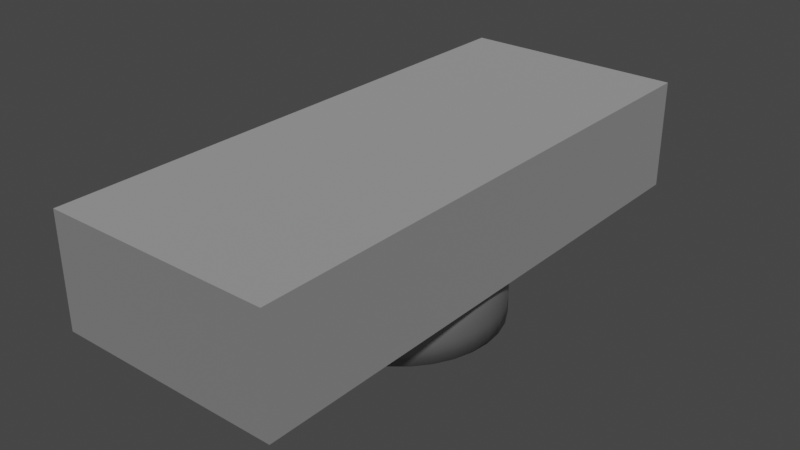# Source: carga-maquina.blend  (saved by Blender 3.3.6; exported with 4.5.12 LTS)
import bpy
from mathutils import Matrix  # noqa: F401  (used for matrix-valued properties, if any)

bpy.ops.wm.read_factory_settings(use_empty=True)
scene = bpy.context.scene
scene.name = 'Scene'

# ---- materials (node trees are filled in below, after node groups)
mat_materialsoporte = bpy.data.materials.new('MaterialSoporte')
mat_materialsoporte.use_transparent_shadow = False
mat_material_base_maquina = bpy.data.materials.new('material-base-maquina')
mat_material_base_maquina.use_transparent_shadow = False
mat_material_base_maquina2 = bpy.data.materials.new('material-base-maquina2')
mat_material_base_maquina2.use_transparent_shadow = False

# ---- material node trees
mat_materialsoporte.use_nodes = True; mat_materialsoporte.node_tree.nodes.clear()
_N = mat_materialsoporte.node_tree.nodes; _L = mat_materialsoporte.node_tree.links
n0 = _N.new('ShaderNodeBsdfPrincipled'); n0.name = 'Principled BSDF'; n0.location = (10, 300)
n0.distribution = 'GGX'
n0.subsurface_method = 'RANDOM_WALK_SKIN'
n0.inputs[0].default_value = (0.3235, 0.3235, 0.3235, 1.0)
n0.inputs[1].default_value = 0.75
n0.inputs[2].default_value = 0.4
n0.inputs[3].default_value = 1.45
n0.inputs[27].default_value = (0.0, 0.0, 0.0, 1.0)
n0.inputs[28].default_value = 1.0
n1 = _N.new('ShaderNodeOutputMaterial'); n1.name = 'Material Output'; n1.location = (300, 300)
_L.new(n0.outputs[0], n1.inputs[0])
n1.is_active_output = True
mat_material_base_maquina.use_nodes = True; mat_material_base_maquina.node_tree.nodes.clear()
_N = mat_material_base_maquina.node_tree.nodes; _L = mat_material_base_maquina.node_tree.links
n0 = _N.new('ShaderNodeBsdfPrincipled'); n0.name = 'Principled BSDF'; n0.location = (-22, 406)
n0.distribution = 'GGX'
n0.subsurface_method = 'RANDOM_WALK_SKIN'
n0.inputs[0].default_value = (0.05811, 0.05811, 0.05811, 1.0)
n0.inputs[1].default_value = 0.9
n0.inputs[2].default_value = 0.2
n0.inputs[3].default_value = 0.0
n0.inputs[11].default_value = 0.0
n0.inputs[13].default_value = 0.0
n0.inputs[20].default_value = 0.0
n0.inputs[27].default_value = (0.2116, 0.2116, 0.2116, 1.0)
n0.inputs[28].default_value = 1.0
n1 = _N.new('ShaderNodeOutputMaterial'); n1.name = 'Material Output'; n1.location = (259, 368)
_L.new(n0.outputs[0], n1.inputs[0])
n1.is_active_output = True
mat_material_base_maquina2.use_nodes = True; mat_material_base_maquina2.node_tree.nodes.clear()
_N = mat_material_base_maquina2.node_tree.nodes; _L = mat_material_base_maquina2.node_tree.links
n0 = _N.new('ShaderNodeBsdfPrincipled'); n0.name = 'Principled BSDF'; n0.location = (-22, 406)
n0.distribution = 'GGX'
n0.subsurface_method = 'RANDOM_WALK_SKIN'
n0.inputs[0].default_value = (0.0, 0.0, 0.0, 1.0)
n0.inputs[1].default_value = 0.9
n0.inputs[2].default_value = 0.2
n0.inputs[3].default_value = 0.0
n0.inputs[11].default_value = 0.0
n0.inputs[13].default_value = 0.0
n0.inputs[20].default_value = 0.0
n0.inputs[27].default_value = (0.126, 0.126, 0.126, 1.0)
n0.inputs[28].default_value = 1.0
n1 = _N.new('ShaderNodeOutputMaterial'); n1.name = 'Material Output'; n1.location = (259, 368)
_L.new(n0.outputs[0], n1.inputs[0])
n1.is_active_output = True

# ---- world
world_world = bpy.data.worlds.new('World'); scene.world = world_world
world_world.use_nodes = True; world_world.node_tree.nodes.clear()
_N = world_world.node_tree.nodes; _L = world_world.node_tree.links
n0 = _N.new('ShaderNodeOutputWorld'); n0.name = 'World Output'; n0.location = (300, 300)
n1 = _N.new('ShaderNodeBackground'); n1.name = 'Background'; n1.location = (10, 300)
n1.inputs[0].default_value = (0.05088, 0.05088, 0.05088, 1.0)
_L.new(n1.outputs[0], n0.inputs[0])
n0.is_active_output = True
world_world.color = (0.05088, 0.05088, 0.05088)
world_world.use_sun_shadow = False
world_world.sun_shadow_jitter_overblur = 0.0

# ---- meshes
me_brazo_carga = bpy.data.meshes.new('brazo-carga')
me_brazo_carga.from_pydata([(0.0, 0.15, -0.015), (0.0, 0.15, 0.015), (0.02926, 0.1471, -0.015), (0.02926, 0.1471, 0.015), (0.0574, 0.1386, -0.015), (0.0574, 0.1386, 0.015), (0.08334, 0.1247, -0.015), (0.08334, 0.1247, 0.015), (0.1061, 0.1061, -0.015), (0.1061, 0.1061, 0.015), (0.1247, 0.08334, -0.015), (0.1247, 0.08334, 0.015), (0.1386, 0.0574, -0.015), (0.1386, 0.0574, 0.015), (0.1471, 0.02926, -0.015), (0.1471, 0.02926, 0.015), (0.15, -6.557e-09, -0.015), (0.15, -6.557e-09, 0.015), (0.1471, -0.02926, -0.015), (0.1471, -0.02926, 0.015), (0.1386, -0.0574, -0.015), (0.1386, -0.0574, 0.015), (0.1247, -0.08334, -0.015), (0.1247, -0.08334, 0.015), (0.1061, -0.1061, -0.015), (0.1061, -0.1061, 0.015), (0.08334, -0.1247, -0.015), (0.08334, -0.1247, 0.015), (0.0574, -0.1386, -0.015), (0.0574, -0.1386, 0.015), (0.02926, -0.1471, -0.015), (0.02926, -0.1471, 0.015), (-1.311e-08, -0.15, -0.015), (-1.311e-08, -0.15, 0.015), (-0.02926, -0.1471, -0.015), (-0.02926, -0.1471, 0.015), (-0.0574, -0.1386, -0.015), (-0.0574, -0.1386, 0.015), (-0.08334, -0.1247, -0.015), (-0.08334, -0.1247, 0.015), (-0.1061, -0.1061, -0.015), (-0.1061, -0.1061, 0.015), (-0.1247, -0.08334, -0.015), (-0.1247, -0.08334, 0.015), (-0.1386, -0.0574, -0.015), (-0.1386, -0.0574, 0.015), (-0.1471, -0.02926, -0.015), (-0.1471, -0.02926, 0.015), (-0.15, 1.789e-09, -0.015), (-0.15, 1.789e-09, 0.015), (-0.1471, 0.02926, -0.015), (-0.1471, 0.02926, 0.015), (-0.1386, 0.0574, -0.015), (-0.1386, 0.0574, 0.015), (-0.1247, 0.08334, -0.015), (-0.1247, 0.08334, 0.015), (-0.1061, 0.1061, -0.015), (-0.1061, 0.1061, 0.015), (-0.08334, 0.1247, -0.015), (-0.08334, 0.1247, 0.015), (-0.0574, 0.1386, -0.015), (-0.0574, 0.1386, 0.015), (-0.02926, 0.1471, -0.015), (-0.02926, 0.1471, 0.015), (0.02926, 0.1471, 0.07447), (-3.697e-11, 0.15, 0.07447), (0.0574, 0.1386, 0.07447), (0.08334, 0.1247, 0.07447), (0.1061, 0.1061, 0.07447), (0.1247, 0.08334, 0.07447), (0.1386, 0.0574, 0.07447), (0.1471, 0.02926, 0.07447), (0.15, -6.557e-09, 0.07447), (0.1471, -0.02926, 0.07447), (0.1386, -0.0574, 0.07447), (0.1247, -0.08334, 0.07447), (0.1061, -0.1061, 0.07447), (0.08334, -0.1247, 0.07447), (0.0574, -0.1386, 0.07447), (0.02926, -0.1471, 0.07447), (-1.315e-08, -0.15, 0.07447), (-0.02926, -0.1471, 0.07447), (-0.0574, -0.1386, 0.07447), (-0.08334, -0.1247, 0.07447), (-0.1061, -0.1061, 0.07447), (-0.1247, -0.08334, 0.07447), (-0.1386, -0.0574, 0.07447), (-0.1471, -0.02926, 0.07447), (-0.15, 1.789e-09, 0.07447), (-0.1471, 0.02926, 0.07447), (-0.1386, 0.0574, 0.07447), (-0.1247, 0.08334, 0.07447), (-0.1061, 0.1061, 0.07447), (-0.08334, 0.1247, 0.07447), (-0.0574, 0.1386, 0.07447), (-0.02926, 0.1471, 0.07447), (-0.1677, -0.4098, 0.07528), (0.1677, -0.4098, 0.07528), (-0.1677, 0.4098, 0.07528), (0.1677, 0.4098, 0.07528), (-0.1677, 0.4098, 0.2391), (-0.1677, -0.4098, 0.2391), (0.1677, -0.4098, 0.2391), (0.1677, 0.4098, 0.2391)], [], [(0, 1, 3, 2), (2, 3, 5, 4), (4, 5, 7, 6), (6, 7, 9, 8), (8, 9, 11, 10), (10, 11, 13, 12), (12, 13, 15, 14), (14, 15, 17, 16), (16, 17, 19, 18), (18, 19, 21, 20), (20, 21, 23, 22), (22, 23, 25, 24), (24, 25, 27, 26), (26, 27, 29, 28), (28, 29, 31, 30), (30, 31, 33, 32), (32, 33, 35, 34), (34, 35, 37, 36), (36, 37, 39, 38), (38, 39, 41, 40), (40, 41, 43, 42), (42, 43, 45, 44), (44, 45, 47, 46), (46, 47, 49, 48), (48, 49, 51, 50), (50, 51, 53, 52), (52, 53, 55, 54), (54, 55, 57, 56), (56, 57, 59, 58), (58, 59, 61, 60), (11, 9, 68, 69), (60, 61, 63, 62), (62, 63, 1, 0), (0, 2, 4, 6, 8, 10, 12, 14, 16, 18, 20, 22, 24, 26, 28, 30, 32, 34, 36, 38, 40, 42, 44, 46, 48, 50, 52, 54, 56, 58, 60, 62), (64, 65, 95, 94, 93, 92, 91, 90, 89, 88, 87, 86, 85, 84, 83, 82, 81, 80, 79, 78, 77, 76, 75, 74, 73, 72, 71, 70, 69, 68, 67, 66), (29, 27, 77, 78), (47, 45, 86, 87), (3, 1, 65, 64), (1, 63, 95, 65), (21, 19, 73, 74), (39, 37, 82, 83), (57, 55, 91, 92), (13, 11, 69, 70), (31, 29, 78, 79), (49, 47, 87, 88), (5, 3, 64, 66), (23, 21, 74, 75), (41, 39, 83, 84), (59, 57, 92, 93), (15, 13, 70, 71), (33, 31, 79, 80), (51, 49, 88, 89), (7, 5, 66, 67), (25, 23, 75, 76), (43, 41, 84, 85), (61, 59, 93, 94), (17, 15, 71, 72), (35, 33, 80, 81), (53, 51, 89, 90), (9, 7, 67, 68), (27, 25, 76, 77), (45, 43, 85, 86), (63, 61, 94, 95), (19, 17, 72, 73), (37, 35, 81, 82), (55, 53, 90, 91), (96, 98, 99, 97), (101, 102, 103, 100), (98, 96, 101, 100), (99, 98, 100, 103), (96, 97, 102, 101), (97, 99, 103, 102)])
me_brazo_carga.polygons.foreach_set('use_smooth', [1, 1, 1, 1, 1, 1, 1, 1, 1, 1, 1, 1, 1, 1, 1, 1, 1, 1, 1, 1, 1, 1, 1, 1, 1, 1, 1, 1, 1, 1, 1, 1, 1, 1, 1, 1, 1, 1, 1, 1, 1, 1, 1, 1, 1, 1, 1, 1, 1, 1, 1, 1, 1, 1, 1, 1, 1, 1, 1, 1, 1, 1, 1, 1, 1, 1, 0, 0, 0, 0, 0, 0])
me_brazo_carga.polygons.foreach_set('material_index', [0, 0, 0, 0, 0, 0, 0, 0, 0, 0, 0, 0, 0, 0, 0, 0, 0, 0, 0, 0, 0, 0, 0, 0, 0, 0, 0, 0, 0, 0, 0, 0, 0, 0, 0, 0, 0, 0, 0, 0, 0, 0, 0, 0, 0, 0, 0, 0, 0, 0, 0, 0, 0, 0, 0, 0, 0, 0, 0, 0, 0, 0, 0, 0, 0, 0, 2, 1, 2, 2, 2, 2])
_uv = me_brazo_carga.uv_layers.new(name='UVMap')
_uv.uv.foreach_set('vector', [1.0, 0.5, 1.0, 1.0, 0.9688, 1.0, 0.9688, 0.5, 0.9688, 0.5, 0.9688, 1.0, 0.9375, 1.0, 0.9375, 0.5, 0.9375, 0.5, 0.9375, 1.0, 0.9062, 1.0, 0.9062, 0.5, 0.9062, 0.5, 0.9062, 1.0, 0.875, 1.0, 0.875, 0.5, 0.875, 0.5, 0.875, 1.0, 0.8438, 1.0, 0.8438, 0.5, 0.8438, 0.5, 0.8438, 1.0, 0.8125, 1.0, 0.8125, 0.5, 0.8125, 0.5, 0.8125, 1.0, 0.7812, 1.0, 0.7812, 0.5, 0.7812, 0.5, 0.7812, 1.0, 0.75, 1.0, 0.75, 0.5, 0.75, 0.5, 0.75, 1.0, 0.7188, 1.0, 0.7188, 0.5, 0.7188, 0.5, 0.7188, 1.0, 0.6875, 1.0, 0.6875, 0.5, 0.6875, 0.5, 0.6875, 1.0, 0.6562, 1.0, 0.6562, 0.5, 0.6562, 0.5, 0.6562, 1.0, 0.625, 1.0, 0.625, 0.5, 0.625, 0.5, 0.625, 1.0, 0.5938, 1.0, 0.5938, 0.5, 0.5938, 0.5, 0.5938, 1.0, 0.5625, 1.0, 0.5625, 0.5, 0.5625, 0.5, 0.5625, 1.0, 0.5312, 1.0, 0.5312, 0.5, 0.5312, 0.5, 0.5312, 1.0, 0.5, 1.0, 0.5, 0.5, 0.5, 0.5, 0.5, 1.0, 0.4688, 1.0, 0.4688, 0.5, 0.4688, 0.5, 0.4688, 1.0, 0.4375, 1.0, 0.4375, 0.5, 0.4375, 0.5, 0.4375, 1.0, 0.4062, 1.0, 0.4062, 0.5, 0.4062, 0.5, 0.4062, 1.0, 0.375, 1.0, 0.375, 0.5, 0.375, 0.5, 0.375, 1.0, 0.3438, 1.0, 0.3438, 0.5, 0.3438, 0.5, 0.3438, 1.0, 0.3125, 1.0, 0.3125, 0.5, 0.3125, 0.5, 0.3125, 1.0, 0.2812, 1.0, 0.2812, 0.5, 0.2812, 0.5, 0.2812, 1.0, 0.25, 1.0, 0.25, 0.5, 0.25, 0.5, 0.25, 1.0, 0.2188, 1.0, 0.2188, 0.5, 0.2188, 0.5, 0.2188, 1.0, 0.1875, 1.0, 0.1875, 0.5, 0.1875, 0.5, 0.1875, 1.0, 0.1562, 1.0, 0.1562, 0.5, 0.1562, 0.5, 0.1562, 1.0, 0.125, 1.0, 0.125, 0.5, 0.125, 0.5, 0.125, 1.0, 0.09375, 1.0, 0.09375, 0.5, 0.09375, 0.5, 0.09375, 1.0, 0.0625, 1.0, 0.0625, 0.5, 0.8438, 1.0, 0.875, 1.0, 0.875, 1.0, 0.8438, 1.0, 0.0625, 0.5, 0.0625, 1.0, 0.03125, 1.0, 0.03125, 0.5, 0.03125, 0.5, 0.03125, 1.0, 0.0, 1.0, 0.0, 0.5, 0.75, 0.49, 0.7968, 0.4854, 0.8418, 0.4717, 0.8833, 0.4496, 0.9197, 0.4197, 0.9496, 0.3833, 0.9717, 0.3418, 0.9854, 0.2968, 0.99, 0.25, 0.9854, 0.2032, 0.9717, 0.1582, 0.9496, 0.1167, 0.9197, 0.08029, 0.8833, 0.05045, 0.8418, 0.02827, 0.7968, 0.01461, 0.75, 0.01, 0.7032, 0.01461, 0.6582, 0.02827, 0.6167, 0.05045, 0.5803, 0.08029, 0.5504, 0.1167, 0.5283, 0.1582, 0.5146, 0.2032, 0.51, 0.25, 0.5146, 0.2968, 0.5283, 0.3418, 0.5504, 0.3833, 0.5803, 0.4197, 0.6167, 0.4496, 0.6582, 0.4717, 0.7032, 0.4854, 0.2968, 0.4854, 0.25, 0.49, 0.2032, 0.4854, 0.1582, 0.4717, 0.1167, 0.4496, 0.08029, 0.4197, 0.05045, 0.3833, 0.02827, 0.3418, 0.01461, 0.2968, 0.01, 0.25, 0.01461, 0.2032, 0.02827, 0.1582, 0.05045, 0.1167, 0.08029, 0.08029, 0.1167, 0.05045, 0.1582, 0.02827, 0.2032, 0.01461, 0.25, 0.01, 0.2968, 0.01461, 0.3418, 0.02827, 0.3833, 0.05045, 0.4197, 0.08029, 0.4496, 0.1167, 0.4717, 0.1582, 0.4854, 0.2032, 0.49, 0.25, 0.4854, 0.2968, 0.4717, 0.3418, 0.4496, 0.3833, 0.4197, 0.4197, 0.3833, 0.4496, 0.3418, 0.4717, 0.5625, 1.0, 0.5938, 1.0, 0.5938, 1.0, 0.5625, 1.0, 0.2812, 1.0, 0.3125, 1.0, 0.3125, 1.0, 0.2812, 1.0, 0.9688, 1.0, 1.0, 1.0, 1.0, 1.0, 0.9688, 1.0, 0.0, 1.0, 0.03125, 1.0, 0.03125, 1.0, 0.0, 1.0, 0.6875, 1.0, 0.7188, 1.0, 0.7188, 1.0, 0.6875, 1.0, 0.4062, 1.0, 0.4375, 1.0, 0.4375, 1.0, 0.4062, 1.0, 0.125, 1.0, 0.1562, 1.0, 0.1562, 1.0, 0.125, 1.0, 0.8125, 1.0, 0.8438, 1.0, 0.8438, 1.0, 0.8125, 1.0, 0.5312, 1.0, 0.5625, 1.0, 0.5625, 1.0, 0.5312, 1.0, 0.25, 1.0, 0.2812, 1.0, 0.2812, 1.0, 0.25, 1.0, 0.9375, 1.0, 0.9688, 1.0, 0.9688, 1.0, 0.9375, 1.0, 0.6562, 1.0, 0.6875, 1.0, 0.6875, 1.0, 0.6562, 1.0, 0.375, 1.0, 0.4062, 1.0, 0.4062, 1.0, 0.375, 1.0, 0.09375, 1.0, 0.125, 1.0, 0.125, 1.0, 0.09375, 1.0, 0.7812, 1.0, 0.8125, 1.0, 0.8125, 1.0, 0.7812, 1.0, 0.5, 1.0, 0.5312, 1.0, 0.5312, 1.0, 0.5, 1.0, 0.2188, 1.0, 0.25, 1.0, 0.25, 1.0, 0.2188, 1.0, 0.9062, 1.0, 0.9375, 1.0, 0.9375, 1.0, 0.9062, 1.0, 0.625, 1.0, 0.6562, 1.0, 0.6562, 1.0, 0.625, 1.0, 0.3438, 1.0, 0.375, 1.0, 0.375, 1.0, 0.3438, 1.0, 0.0625, 1.0, 0.09375, 1.0, 0.09375, 1.0, 0.0625, 1.0, 0.75, 1.0, 0.7812, 1.0, 0.7812, 1.0, 0.75, 1.0, 0.4688, 1.0, 0.5, 1.0, 0.5, 1.0, 0.4688, 1.0, 0.1875, 1.0, 0.2188, 1.0, 0.2188, 1.0, 0.1875, 1.0, 0.875, 1.0, 0.9062, 1.0, 0.9062, 1.0, 0.875, 1.0, 0.5938, 1.0, 0.625, 1.0, 0.625, 1.0, 0.5938, 1.0, 0.3125, 1.0, 0.3438, 1.0, 0.3438, 1.0, 0.3125, 1.0, 0.03125, 1.0, 0.0625, 1.0, 0.0625, 1.0, 0.03125, 1.0, 0.7188, 1.0, 0.75, 1.0, 0.75, 1.0, 0.7188, 1.0, 0.4375, 1.0, 0.4688, 1.0, 0.4688, 1.0, 0.4375, 1.0, 0.1562, 1.0, 0.1875, 1.0, 0.1875, 1.0, 0.1562, 1.0, 0.0, 0.0, 0.0, 1.0, 1.0, 1.0, 1.0, 0.0, 0.0, 0.0, 1.0, 0.0, 1.0, 1.0, 0.0, 1.0, 0.0, 1.0, 0.0, 0.0, 0.0, 0.0, 0.0, 1.0, 1.0, 1.0, 0.0, 1.0, 0.0, 1.0, 1.0, 1.0, 0.0, 0.0, 1.0, 0.0, 1.0, 0.0, 0.0, 0.0, 1.0, 0.0, 1.0, 1.0, 1.0, 1.0, 1.0, 0.0])
me_brazo_carga.materials.append(mat_materialsoporte)
me_brazo_carga.materials.append(mat_material_base_maquina)
me_brazo_carga.materials.append(mat_material_base_maquina2)
me_brazo_carga.update()

# ---- objects
ob_brazo_carga = bpy.data.objects.new('brazo-carga', me_brazo_carga)

# ---- transforms, parenting, visibility, modifiers, constraints
ob_brazo_carga.location = (1.118e-08, 0.03786, 2.054)
ob_brazo_carga.scale = (0.8048, 0.8048, 0.8048)

# ---- collection membership
scene.collection.objects.link(ob_brazo_carga)

# ---- scene / render settings (as saved in the file)
scene.frame_start = 0; scene.frame_end = 20; scene.frame_set(0)
scene.render.engine = 'BLENDER_EEVEE_NEXT'
scene.render.fps = 30
scene.cycles.sampling_pattern = 'TABULATED_SOBOL'
scene.cycles.use_light_tree = False
scene.view_settings.view_transform = 'Filmic'
bpy.context.view_layer.update()

# ---- added for rendering (the .blend has no active camera and no usable light): camera, sun
cam_auto = bpy.data.cameras.new('AutoCamera')
cam_auto.lens = 50.0
cam_auto.sensor_width = 36.0
cam_auto.clip_end = 1000.0
ob_auto_camera = bpy.data.objects.new('AutoCamera', cam_auto)
scene.collection.objects.link(ob_auto_camera)
ob_auto_camera.location = (0.685978, -0.785317, 2.69281)
ob_auto_camera.rotation_euler = (1.09748, -7.21219e-08, 0.694738)
scene.camera = ob_auto_camera
light_auto_sun = bpy.data.lights.new('AutoSun', 'SUN')
light_auto_sun.energy = 3.0
light_auto_sun.angle = 0.0523599
ob_auto_sun = bpy.data.objects.new('AutoSun', light_auto_sun)
scene.collection.objects.link(ob_auto_sun)
ob_auto_sun.rotation_euler = (0.872665, 0.174533, 0.523599)
bpy.context.view_layer.update()
